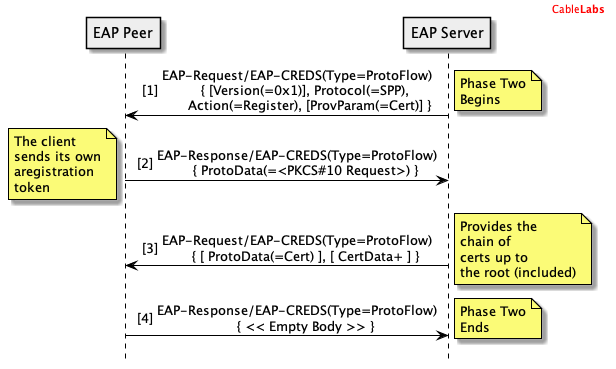

The diagram above was rendered by PlantUML. Its source (embedded in the PNG):
@startuml

header
<font color="red">Cable<b>Labs</b></font>
endheader

hide footbox

skinparam sequenceMessageAlign center
skinparam NoteBorderColor black

skinparam sequence {
	borderColor black
	ArrowColor black
	ActorBorderColor black
	ParticipantBorderColor black
	LifeLineBorderColor black
	LifeLineBackgroundColor white
}

Participant "EAP Peer" as P #eee
Participant "EAP Server" as S #eee

autonumber 1 "[##]"

S->P: EAP-Request/EAP-CREDS(Type=ProtoFlow)\n    { [Version(=0x1)], Protocol(=SPP),\n      Action(=Register), [ProvParam(=Cert)] }
note right: Phase Two\nBegins

P->S: EAP-Response/EAP-CREDS(Type=ProtoFlow)\n    { ProtoData(=<PKCS#10 Request>) }
note left: The client\nsends its own\naregistration\ntoken

S->P: EAP-Request/EAP-CREDS(Type=ProtoFlow)\n    { [ ProtoData(=Cert) ], [ CertData+ ] }
note right: Provides the\nchain of\ncerts up to\nthe root (included)

P->S: EAP-Response/EAP-CREDS(Type=ProtoFlow)\n    { << Empty Body >> }
note right: Phase Two\nEnds


@enduml